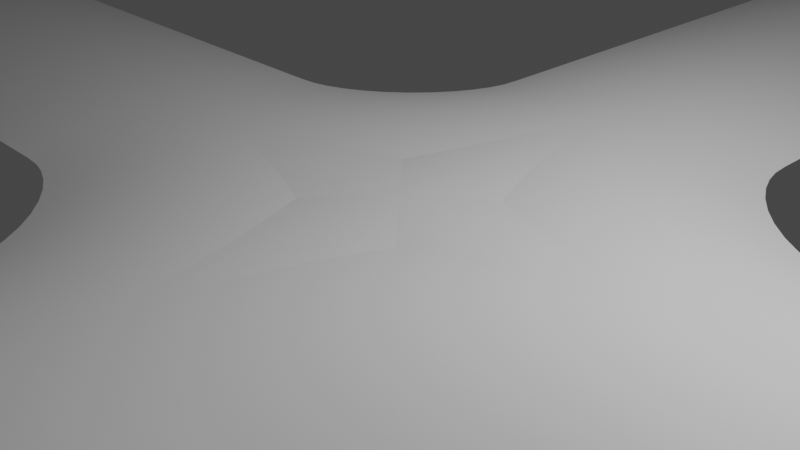# Source: rd_network.blend  (saved by Blender 3.1.7; exported with 4.5.12 LTS)
import bpy
from mathutils import Matrix  # noqa: F401  (used for matrix-valued properties, if any)

bpy.ops.wm.read_factory_settings(use_empty=True)
scene = bpy.context.scene
scene.name = 'Scene'

# ---- collections
col_collection = bpy.data.collections.new('Collection'); scene.collection.children.link(col_collection)

# ---- materials (node trees are filled in below, after node groups)
mat_material = bpy.data.materials.new('Material')
mat_material.alpha_threshold = 0.0
mat_material.use_transparent_shadow = False
mat_material.line_color = (0.0, 0.0, 0.0, 1.0)

# ---- node groups
ng_geometry_nodes = bpy.data.node_groups.new('Geometry Nodes', 'GeometryNodeTree')
_s = ng_geometry_nodes.interface.new_socket(name='Geometry', in_out='OUTPUT', socket_type='NodeSocketGeometry')
_s = ng_geometry_nodes.interface.new_socket(name='Geometry', in_out='INPUT', socket_type='NodeSocketGeometry')
ng_geometry_nodes.is_modifier = True
_N = ng_geometry_nodes.nodes; _L = ng_geometry_nodes.links
n0 = _N.new('GeometryNodeCurvePrimitiveLine'); n0.name = 'Curve Line'; n0.location = (-673, 499)
n0.inputs[0].default_value = (-100.0, 0.0, 0.0)
n0.inputs[1].default_value = (100.0, 0.0, 0.0)
n1 = _N.new('GeometryNodeCurveToMesh'); n1.name = 'Curve to Mesh.001'; n1.location = (-347, 407)
n1.hide = True
n2 = _N.new('GeometryNodeCurvePrimitiveLine'); n2.name = 'Curve Line.002'; n2.location = (-665, 177)
n2.inputs[0].default_value = (0.0, 100.0, 0.0)
n2.inputs[1].default_value = (0.0, -100.0, 0.0)
n3 = _N.new('GeometryNodeJoinGeometry'); n3.name = 'Join Geometry'; n3.location = (137, 264)
n4 = _N.new('GeometryNodeMeshToCurve'); n4.name = 'Mesh to Curve'; n4.location = (557, 240)
n5 = _N.new('NodeGroupOutput'); n5.name = 'Group Output'; n5.location = (1329, 143)
n6 = _N.new('GeometryNodeCurveQuadraticBezier'); n6.name = 'Quadratic Bezier'; n6.location = (558, 51)
n6.inputs[1].default_value = (-2.0, 0.0, 0.0)
n6.inputs[2].default_value = (0.0, -0.5, 0.0)
n6.inputs[3].default_value = (2.0, 0.0, 0.0)
n7 = _N.new('GeometryNodeCurveToMesh'); n7.name = 'Curve to Mesh.003'; n7.location = (889, 175)
n8 = _N.new('GeometryNodeMergeByDistance'); n8.name = 'Merge by Distance'; n8.location = (350, 253)
n8.inputs[2].default_value = 0.01
n9 = _N.new('GeometryNodeSubdivideMesh'); n9.name = 'Subdivide Mesh'; n9.location = (-166, 376)
n9.inputs[1].default_value = 11
n10 = _N.new('GeometryNodeSubdivideMesh'); n10.name = 'Subdivide Mesh.001'; n10.location = (-169, 245)
n10.inputs[1].default_value = 11
n11 = _N.new('GeometryNodeCurveToMesh'); n11.name = 'Curve to Mesh.002'; n11.location = (-400, 160)
n11.hide = True
n12 = _N.new('GeometryNodeCurveToMesh'); n12.name = 'Curve to Mesh.004'; n12.location = (-784, -279)
n12.hide = True
n13 = _N.new('GeometryNodeCurvePrimitiveBezierSegment'); n13.name = 'Bezier Segment'; n13.location = (-971, -234)
n13.inputs[0].default_value = 12
n13.inputs[1].default_value = (-4.0, 0.0, 0.0)
n13.inputs[2].default_value = (-2.0, 0.0, 0.0)
n13.inputs[3].default_value = (0.0, 2.0, 0.0)
n13.inputs[4].default_value = (0.0, 4.0, 0.0)
n14 = _N.new('GeometryNodeCurvePrimitiveBezierSegment'); n14.name = 'Bezier Segment.001'; n14.location = (-800, -329)
n14.inputs[0].default_value = 12
n14.inputs[1].default_value = (-4.0, 0.0, 0.0)
n14.inputs[2].default_value = (-2.0, 0.0, 0.0)
n14.inputs[3].default_value = (0.0, -2.0, 0.0)
n14.inputs[4].default_value = (0.0, -4.0, 0.0)
n15 = _N.new('GeometryNodeCurveToMesh'); n15.name = 'Curve to Mesh.005'; n15.location = (-635, -349)
n15.hide = True
n16 = _N.new('GeometryNodeCurvePrimitiveBezierSegment'); n16.name = 'Bezier Segment.002'; n16.location = (-651, -402)
n16.inputs[0].default_value = 12
n16.inputs[1].default_value = (4.0, 0.0, 0.0)
n16.inputs[2].default_value = (2.0, 0.0, 0.0)
n16.inputs[3].default_value = (0.0, -2.0, 0.0)
n16.inputs[4].default_value = (0.0, -4.0, 0.0)
n17 = _N.new('GeometryNodeCurveToMesh'); n17.name = 'Curve to Mesh.006'; n17.location = (-486, -422)
n17.hide = True
n18 = _N.new('GeometryNodeCurvePrimitiveBezierSegment'); n18.name = 'Bezier Segment.003'; n18.location = (-492, -463)
n18.inputs[0].default_value = 12
n18.inputs[1].default_value = (4.0, 0.0, 0.0)
n18.inputs[2].default_value = (2.0, 0.0, 0.0)
n18.inputs[3].default_value = (0.0, 2.0, 0.0)
n18.inputs[4].default_value = (0.0, 4.0, 0.0)
n19 = _N.new('GeometryNodeCurveToMesh'); n19.name = 'Curve to Mesh.007'; n19.location = (-327, -483)
n19.hide = True
n20 = _N.new('GeometryNodeInputNamedAttribute'); n20.name = 'Named Attribute'; n20.location = (864, 175)
n20.inputs[0].default_value = 'radius'
n21 = _N.new('GeometryNodeSwitch'); n21.name = 'Switch'; n21.location = (864, 175)
n21.input_type = 'FLOAT'
n21.inputs[1].default_value = 1.0
_L.new(n7.outputs[0], n5.inputs[0])
_L.new(n9.outputs[0], n3.inputs[0])
_L.new(n0.outputs[0], n1.inputs[0])
_L.new(n1.outputs[0], n9.inputs[0])
_L.new(n11.outputs[0], n10.inputs[0])
_L.new(n2.outputs[0], n11.inputs[0])
_L.new(n3.outputs[0], n8.inputs[0])
_L.new(n8.outputs[0], n4.inputs[0])
_L.new(n4.outputs[0], n7.inputs[0])
_L.new(n6.outputs[0], n7.inputs[1])
_L.new(n12.outputs[0], n3.inputs[0])
_L.new(n10.outputs[0], n3.inputs[0])
_L.new(n13.outputs[0], n12.inputs[0])
_L.new(n14.outputs[0], n15.inputs[0])
_L.new(n15.outputs[0], n3.inputs[0])
_L.new(n16.outputs[0], n17.inputs[0])
_L.new(n17.outputs[0], n3.inputs[0])
_L.new(n18.outputs[0], n19.inputs[0])
_L.new(n19.outputs[0], n3.inputs[0])
_L.new(n20.outputs[1], n21.inputs[0])
_L.new(n20.outputs[0], n21.inputs[2])
_L.new(n21.outputs[0], n7.inputs[2])
n5.is_active_output = True

# ---- material node trees
mat_material.use_nodes = True; mat_material.node_tree.nodes.clear()
_N = mat_material.node_tree.nodes; _L = mat_material.node_tree.links
n0 = _N.new('ShaderNodeOutputMaterial'); n0.name = 'Material Output'; n0.location = (300, 300)
n1 = _N.new('ShaderNodeBsdfPrincipled'); n1.name = 'Principled BSDF'; n1.location = (10, 300)
n1.distribution = 'GGX'
n1.subsurface_method = 'RANDOM_WALK_SKIN'
n1.inputs[2].default_value = 0.4
n1.inputs[3].default_value = 1.45
n1.inputs[27].default_value = (0.0, 0.0, 0.0, 1.0)
n1.inputs[28].default_value = 1.0
_L.new(n1.outputs[0], n0.inputs[0])
n0.is_active_output = True

# ---- world
world_world = bpy.data.worlds.new('World'); scene.world = world_world
world_world.use_nodes = True; world_world.node_tree.nodes.clear()
_N = world_world.node_tree.nodes; _L = world_world.node_tree.links
n0 = _N.new('ShaderNodeOutputWorld'); n0.name = 'World Output'; n0.location = (300, 300)
n1 = _N.new('ShaderNodeBackground'); n1.name = 'Background'; n1.location = (10, 300)
n1.inputs[0].default_value = (0.05088, 0.05088, 0.05088, 1.0)
_L.new(n1.outputs[0], n0.inputs[0])
n0.is_active_output = True
world_world.color = (0.05088, 0.05088, 0.05088)
world_world.use_sun_shadow = False
world_world.sun_shadow_jitter_overblur = 0.0

# ---- cameras
cam_camera = bpy.data.cameras.new('Camera')
cam_camera.clip_end = 100.0
cam_camera.ortho_scale = 7.314

# ---- lights
light_light = bpy.data.lights.new('Light', 'POINT')
light_light.transmission_factor = 0.0
light_light.energy = 1000.0
light_light.shadow_soft_size = 0.1
light_light.shadow_maximum_resolution = 0.006
light_light.use_absolute_resolution = True

# ---- meshes
me_cube = bpy.data.meshes.new('Cube')
me_cube.from_pydata([(1.0, 1.0, 1.0), (1.0, 1.0, -1.0), (1.0, -1.0, 1.0), (1.0, -1.0, -1.0), (-1.0, 1.0, 1.0), (-1.0, 1.0, -1.0), (-1.0, -1.0, 1.0), (-1.0, -1.0, -1.0)], [], [(0, 4, 6, 2), (3, 2, 6, 7), (7, 6, 4, 5), (5, 1, 3, 7), (1, 0, 2, 3), (5, 4, 0, 1)])
_uv = me_cube.uv_layers.new(name='UVMap')
_uv.uv.foreach_set('vector', [0.625, 0.5, 0.875, 0.5, 0.875, 0.75, 0.625, 0.75, 0.375, 0.75, 0.625, 0.75, 0.625, 1.0, 0.375, 1.0, 0.375, 0.0, 0.625, 0.0, 0.625, 0.25, 0.375, 0.25, 0.125, 0.5, 0.375, 0.5, 0.375, 0.75, 0.125, 0.75, 0.375, 0.5, 0.625, 0.5, 0.625, 0.75, 0.375, 0.75, 0.375, 0.25, 0.625, 0.25, 0.625, 0.5, 0.375, 0.5])
me_cube.materials.append(mat_material)
me_cube.use_remesh_preserve_volume = False
me_cube.use_remesh_preserve_attributes = False
me_cube.use_mirror_vertex_groups = False
me_cube.update()

# ---- objects
ob_cube = bpy.data.objects.new('Cube', me_cube)
ob_light = bpy.data.objects.new('Light', light_light)
ob_camera = bpy.data.objects.new('Camera', cam_camera)

# ---- transforms, parenting, visibility, modifiers, constraints
ob_cube.location = (0.0, 0.0, 0.0)
ob_cube.lock_rotations_4d = False
ob_cube.empty_display_type = 'ARROWS'
ob_cube.lineart.crease_threshold = 0.0
_m = ob_cube.modifiers.new('GeometryNodes', 'NODES')
_m.node_group = ng_geometry_nodes
ob_light.location = (4.076, 1.005, 5.904)
ob_light.rotation_euler = (0.6503, 0.05522, 1.866)
ob_light.lock_rotations_4d = False
ob_light.empty_display_type = 'ARROWS'
ob_light.color = (0.0, 0.0, 0.0, 0.0)
ob_light.lineart.crease_threshold = 0.0
ob_camera.location = (7.359, -6.926, 4.958)
ob_camera.rotation_euler = (1.109, 0.0, 0.8149)
ob_camera.lock_rotations_4d = False
ob_camera.empty_display_type = 'ARROWS'
ob_camera.color = (0.0, 0.0, 0.0, 0.0)
ob_camera.display_type = 'WIRE'
ob_camera.lineart.crease_threshold = 0.0

# ---- collection membership
col_collection.objects.link(ob_cube)
col_collection.objects.link(ob_light)
col_collection.objects.link(ob_camera)

# ---- scene / render settings (as saved in the file)
scene.camera = ob_camera
scene.frame_start = 1; scene.frame_end = 250; scene.frame_set(1)
scene.render.engine = 'BLENDER_EEVEE_NEXT'
scene.cycles.sampling_pattern = 'TABULATED_SOBOL'
scene.cycles.use_light_tree = False
scene.view_settings.view_transform = 'Filmic'
bpy.context.view_layer.update()
